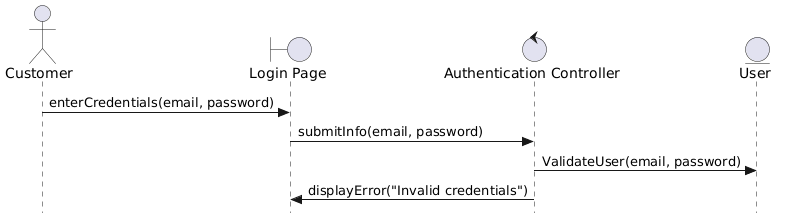

The diagram above was rendered by PlantUML. Its source (embedded in the PNG):
@startuml
skinparam style strictuml

actor Customer
boundary "Login Page" as LoginUI
control "Authentication Controller" as AuthController
entity "User" as UserEntity

Customer -> LoginUI : enterCredentials(email, password)
LoginUI -> AuthController : submitInfo(email, password)
AuthController -> UserEntity : ValidateUser(email, password)
AuthController -> LoginUI : displayError("Invalid credentials")
@enduml